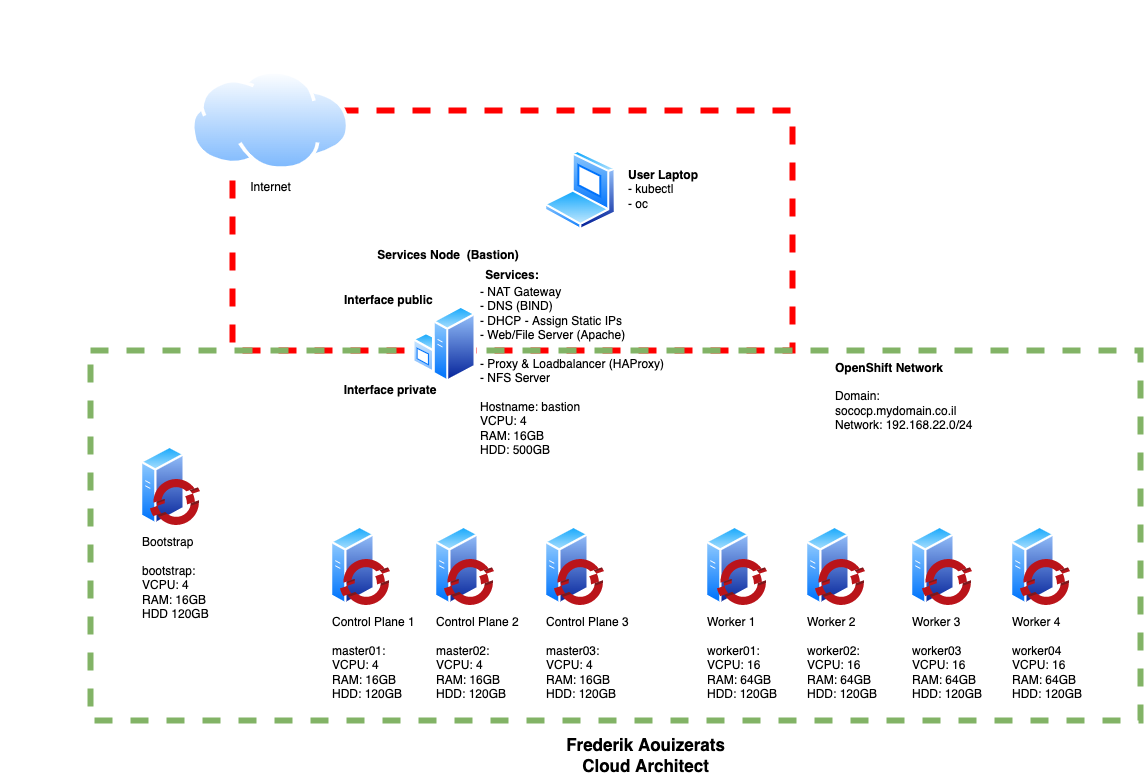

The diagram above was exported from draw.io. Its source (the exported page's mxGraphModel, read from the mxfile embedded in the PNG):
<mxGraphModel dx="1092" dy="800" grid="1" gridSize="10" guides="1" tooltips="1" connect="1" arrows="1" fold="1" page="1" pageScale="1" pageWidth="1654" pageHeight="1169" math="0" shadow="0">
  <root>
    <mxCell id="0" />
    <mxCell id="1" parent="0" />
    <mxCell id="nJnqooiq6-FVW7L4uHwT-16" value="" style="rounded=0;whiteSpace=wrap;html=1;strokeWidth=1;align=left;fillColor=none;strokeColor=none;" parent="1" vertex="1">
      <mxGeometry x="330" y="60" width="1030" height="760" as="geometry" />
    </mxCell>
    <mxCell id="27pfvI13phsAGXSqU3TV-26" value="" style="rounded=0;whiteSpace=wrap;html=1;strokeColor=#FF0000;fillColor=none;strokeWidth=6;dashed=1;" parent="1" vertex="1">
      <mxGeometry x="562" y="170" width="560" height="240" as="geometry" />
    </mxCell>
    <mxCell id="27pfvI13phsAGXSqU3TV-3" value="" style="rounded=0;whiteSpace=wrap;html=1;strokeWidth=6;strokeColor=#82b366;fillColor=none;dashed=1;" parent="1" vertex="1">
      <mxGeometry x="420" y="410" width="1050" height="370" as="geometry" />
    </mxCell>
    <mxCell id="27pfvI13phsAGXSqU3TV-5" value="" style="group" parent="1" vertex="1" connectable="0">
      <mxGeometry x="660" y="585" width="70" height="80" as="geometry" />
    </mxCell>
    <mxCell id="27pfvI13phsAGXSqU3TV-4" value="Control Plane 1&lt;br&gt;&lt;br&gt;master01:&lt;br&gt;&lt;div&gt;VCPU: 4&amp;nbsp;&lt;/div&gt;&lt;div&gt;RAM: 16GB&lt;/div&gt;&lt;div&gt;HDD: 120GB&lt;/div&gt;" style="aspect=fixed;perimeter=ellipsePerimeter;html=1;align=left;shadow=0;dashed=0;spacingTop=3;image;image=img/lib/active_directory/generic_server.svg;" parent="27pfvI13phsAGXSqU3TV-5" vertex="1">
      <mxGeometry width="44.8" height="80" as="geometry" />
    </mxCell>
    <mxCell id="27pfvI13phsAGXSqU3TV-1" value="" style="aspect=fixed;html=1;points=[];align=center;image;fontSize=12;image=img/lib/mscae/OpenShift.svg;" parent="27pfvI13phsAGXSqU3TV-5" vertex="1">
      <mxGeometry x="10" y="34" width="50" height="46" as="geometry" />
    </mxCell>
    <mxCell id="27pfvI13phsAGXSqU3TV-6" value="" style="group" parent="1" vertex="1" connectable="0">
      <mxGeometry x="764" y="585" width="70" height="80" as="geometry" />
    </mxCell>
    <mxCell id="27pfvI13phsAGXSqU3TV-7" value="Control Plane&amp;nbsp;2&lt;br&gt;&lt;br&gt;master02:&lt;br&gt;VCPU: 4&lt;br&gt;RAM: 16GB&lt;br&gt;HDD: 120GB" style="aspect=fixed;perimeter=ellipsePerimeter;html=1;align=left;shadow=0;dashed=0;spacingTop=3;image;image=img/lib/active_directory/generic_server.svg;" parent="27pfvI13phsAGXSqU3TV-6" vertex="1">
      <mxGeometry width="44.8" height="80" as="geometry" />
    </mxCell>
    <mxCell id="27pfvI13phsAGXSqU3TV-8" value="" style="aspect=fixed;html=1;points=[];align=center;image;fontSize=12;image=img/lib/mscae/OpenShift.svg;" parent="27pfvI13phsAGXSqU3TV-6" vertex="1">
      <mxGeometry x="10" y="34" width="50" height="46" as="geometry" />
    </mxCell>
    <mxCell id="27pfvI13phsAGXSqU3TV-9" value="" style="group" parent="1" vertex="1" connectable="0">
      <mxGeometry x="874" y="585" width="70" height="80" as="geometry" />
    </mxCell>
    <mxCell id="27pfvI13phsAGXSqU3TV-10" value="Control Plane&amp;nbsp;3&lt;br&gt;&lt;br&gt;master03:&lt;br&gt;VCPU: 4&lt;br&gt;RAM: 16GB&lt;br&gt;HDD: 120GB" style="aspect=fixed;perimeter=ellipsePerimeter;html=1;align=left;shadow=0;dashed=0;spacingTop=3;image;image=img/lib/active_directory/generic_server.svg;" parent="27pfvI13phsAGXSqU3TV-9" vertex="1">
      <mxGeometry width="44.8" height="80" as="geometry" />
    </mxCell>
    <mxCell id="27pfvI13phsAGXSqU3TV-11" value="" style="aspect=fixed;html=1;points=[];align=center;image;fontSize=12;image=img/lib/mscae/OpenShift.svg;" parent="27pfvI13phsAGXSqU3TV-9" vertex="1">
      <mxGeometry x="10" y="34" width="50" height="46" as="geometry" />
    </mxCell>
    <mxCell id="27pfvI13phsAGXSqU3TV-13" value="" style="group" parent="1" vertex="1" connectable="0">
      <mxGeometry x="1035" y="585" width="70" height="80" as="geometry" />
    </mxCell>
    <mxCell id="27pfvI13phsAGXSqU3TV-14" value="Worker 1&lt;br&gt;&lt;br&gt;worker01:&lt;br&gt;VCPU: 16&lt;br&gt;RAM: 64GB&lt;br&gt;HDD: 120GB" style="aspect=fixed;perimeter=ellipsePerimeter;html=1;align=left;shadow=0;dashed=0;spacingTop=3;image;image=img/lib/active_directory/generic_server.svg;" parent="27pfvI13phsAGXSqU3TV-13" vertex="1">
      <mxGeometry width="44.8" height="80" as="geometry" />
    </mxCell>
    <mxCell id="27pfvI13phsAGXSqU3TV-15" value="" style="aspect=fixed;html=1;points=[];align=center;image;fontSize=12;image=img/lib/mscae/OpenShift.svg;" parent="27pfvI13phsAGXSqU3TV-13" vertex="1">
      <mxGeometry x="12" y="34" width="50" height="46" as="geometry" />
    </mxCell>
    <mxCell id="27pfvI13phsAGXSqU3TV-16" value="" style="group" parent="1" vertex="1" connectable="0">
      <mxGeometry x="1135" y="585" width="70" height="80" as="geometry" />
    </mxCell>
    <mxCell id="27pfvI13phsAGXSqU3TV-17" value="Worker 2&lt;br&gt;&lt;br&gt;worker02:&lt;br&gt;VCPU: 16&lt;br&gt;RAM: 64GB&lt;br&gt;HDD: 120GB" style="aspect=fixed;perimeter=ellipsePerimeter;html=1;align=left;shadow=0;dashed=0;spacingTop=3;image;image=img/lib/active_directory/generic_server.svg;" parent="27pfvI13phsAGXSqU3TV-16" vertex="1">
      <mxGeometry width="44.8" height="80" as="geometry" />
    </mxCell>
    <mxCell id="27pfvI13phsAGXSqU3TV-18" value="" style="aspect=fixed;html=1;points=[];align=center;image;fontSize=12;image=img/lib/mscae/OpenShift.svg;" parent="27pfvI13phsAGXSqU3TV-16" vertex="1">
      <mxGeometry x="10" y="34" width="50" height="46" as="geometry" />
    </mxCell>
    <mxCell id="27pfvI13phsAGXSqU3TV-31" value="" style="group" parent="1" vertex="1" connectable="0">
      <mxGeometry x="470" y="505" width="70" height="80" as="geometry" />
    </mxCell>
    <mxCell id="27pfvI13phsAGXSqU3TV-32" value="Bootstrap&lt;br&gt;&lt;br&gt;bootstrap:&lt;br&gt;VCPU: 4&lt;br&gt;RAM: 16GB&lt;br&gt;HDD 120GB&amp;nbsp;" style="aspect=fixed;perimeter=ellipsePerimeter;html=1;align=left;shadow=0;dashed=0;spacingTop=3;image;image=img/lib/active_directory/generic_server.svg;" parent="27pfvI13phsAGXSqU3TV-31" vertex="1">
      <mxGeometry width="44.8" height="80" as="geometry" />
    </mxCell>
    <mxCell id="27pfvI13phsAGXSqU3TV-33" value="" style="aspect=fixed;html=1;points=[];align=center;image;fontSize=12;image=img/lib/mscae/OpenShift.svg;" parent="27pfvI13phsAGXSqU3TV-31" vertex="1">
      <mxGeometry x="10" y="34" width="50" height="46" as="geometry" />
    </mxCell>
    <mxCell id="27pfvI13phsAGXSqU3TV-35" value="&lt;div style=&quot;text-align: left&quot;&gt;&lt;span&gt;&lt;b&gt;OpenShift Network&lt;/b&gt;&lt;/span&gt;&lt;/div&gt;&lt;br&gt;&lt;div style=&quot;text-align: left&quot;&gt;&lt;span&gt;Domain: sococp.mydomain.co.il&lt;/span&gt;&lt;/div&gt;&lt;div style=&quot;text-align: left&quot;&gt;&lt;span&gt;Network: 192.168.22.0/24&lt;/span&gt;&lt;/div&gt;" style="text;html=1;strokeColor=none;fillColor=none;align=right;verticalAlign=middle;whiteSpace=wrap;rounded=0;dashed=1;" parent="1" vertex="1">
      <mxGeometry x="1165" y="421" width="145" height="70" as="geometry" />
    </mxCell>
    <mxCell id="nJnqooiq6-FVW7L4uHwT-6" value="" style="group" parent="1" vertex="1" connectable="0">
      <mxGeometry x="874" y="190" width="270" height="100" as="geometry" />
    </mxCell>
    <mxCell id="nJnqooiq6-FVW7L4uHwT-1" value="" style="aspect=fixed;perimeter=ellipsePerimeter;html=1;align=center;shadow=0;dashed=0;spacingTop=3;image;image=img/lib/active_directory/laptop_client.svg;" parent="nJnqooiq6-FVW7L4uHwT-6" vertex="1">
      <mxGeometry y="20" width="72" height="80" as="geometry" />
    </mxCell>
    <mxCell id="nJnqooiq6-FVW7L4uHwT-2" value="" style="group" parent="nJnqooiq6-FVW7L4uHwT-6" vertex="1" connectable="0">
      <mxGeometry x="10" width="260" height="97.19999999999999" as="geometry" />
    </mxCell>
    <mxCell id="nJnqooiq6-FVW7L4uHwT-4" value="&lt;b&gt;User Laptop&lt;/b&gt;&lt;br&gt;- kubectl&lt;br&gt;- oc" style="text;html=1;strokeColor=none;align=left;verticalAlign=middle;whiteSpace=wrap;rounded=0;fillColor=#ffffff;" parent="nJnqooiq6-FVW7L4uHwT-2" vertex="1">
      <mxGeometry x="71.65" y="23.6" width="88.35" height="70" as="geometry" />
    </mxCell>
    <mxCell id="nJnqooiq6-FVW7L4uHwT-9" value="Internet" style="aspect=fixed;perimeter=ellipsePerimeter;html=1;align=center;shadow=0;dashed=0;spacingTop=3;image;image=img/lib/active_directory/internet_cloud.svg;" parent="1" vertex="1">
      <mxGeometry x="520.76" y="130" width="158.73" height="100" as="geometry" />
    </mxCell>
    <mxCell id="nJnqooiq6-FVW7L4uHwT-14" value="" style="group" parent="1" vertex="1" connectable="0">
      <mxGeometry x="670" y="295" width="344" height="200" as="geometry" />
    </mxCell>
    <mxCell id="27pfvI13phsAGXSqU3TV-29" value="" style="group" parent="nJnqooiq6-FVW7L4uHwT-14" vertex="1" connectable="0">
      <mxGeometry x="64" y="50" width="280" height="130" as="geometry" />
    </mxCell>
    <mxCell id="27pfvI13phsAGXSqU3TV-22" value="&lt;b style=&quot;text-align: left ; background-color: rgb(248 , 249 , 250)&quot;&gt;&lt;br&gt;&lt;/b&gt;" style="aspect=fixed;perimeter=ellipsePerimeter;html=1;align=center;shadow=0;dashed=0;spacingTop=3;image;image=img/lib/active_directory/windows_server.svg;imageBackground=#ffffff;" parent="27pfvI13phsAGXSqU3TV-29" vertex="1">
      <mxGeometry x="8.350000000000023" y="20" width="63.3" height="77.2" as="geometry" />
    </mxCell>
    <mxCell id="27pfvI13phsAGXSqU3TV-24" value="- NAT Gateway&lt;br&gt;- DNS (BIND)&lt;br&gt;&lt;div&gt;&lt;span&gt;- DHCP - Assign Static IPs&lt;/span&gt;&lt;/div&gt;&lt;div&gt;- Web/File Server (Apache)&lt;/div&gt;&lt;div&gt;&lt;br&gt;&lt;/div&gt;&lt;div&gt;- Proxy &amp;amp; Loadbalancer (HAProxy)&lt;br&gt;&lt;/div&gt;&lt;div&gt;- NFS Server&lt;/div&gt;&lt;div&gt;&lt;br&gt;&lt;/div&gt;&lt;div&gt;Hostname: bastion&lt;/div&gt;&lt;div&gt;VCPU: 4&lt;/div&gt;&lt;div&gt;RAM: 16GB&lt;/div&gt;&lt;div&gt;HDD: 500GB&lt;/div&gt;&lt;div&gt;&lt;br&gt;&lt;/div&gt;&lt;div&gt;&lt;br&gt;&lt;/div&gt;" style="text;html=1;strokeColor=none;align=left;verticalAlign=middle;whiteSpace=wrap;rounded=0;fillColor=none;" parent="27pfvI13phsAGXSqU3TV-29" vertex="1">
      <mxGeometry x="73.65" y="15" width="208.35" height="170" as="geometry" />
    </mxCell>
    <mxCell id="nJnqooiq6-FVW7L4uHwT-7" value="&lt;b&gt;Interface public&lt;/b&gt;&lt;br&gt;" style="text;html=1;strokeColor=none;fillColor=none;align=left;verticalAlign=middle;whiteSpace=wrap;rounded=0;" parent="nJnqooiq6-FVW7L4uHwT-14" vertex="1">
      <mxGeometry x="2" y="30" width="100" height="70" as="geometry" />
    </mxCell>
    <mxCell id="nJnqooiq6-FVW7L4uHwT-8" value="&lt;div style=&quot;text-align: left&quot;&gt;&lt;span&gt;&lt;b&gt;Interface private&lt;/b&gt;&lt;/span&gt;&lt;/div&gt;" style="text;html=1;strokeColor=none;fillColor=none;align=center;verticalAlign=middle;whiteSpace=wrap;rounded=0;" parent="nJnqooiq6-FVW7L4uHwT-14" vertex="1">
      <mxGeometry y="115" width="100" height="80" as="geometry" />
    </mxCell>
    <mxCell id="nJnqooiq6-FVW7L4uHwT-13" value="&lt;b&gt;Services Node&amp;nbsp; (Bastion)&lt;/b&gt;" style="text;html=1;strokeColor=none;fillColor=none;align=center;verticalAlign=middle;whiteSpace=wrap;rounded=0;" parent="nJnqooiq6-FVW7L4uHwT-14" vertex="1">
      <mxGeometry x="30" y="10" width="156" height="20" as="geometry" />
    </mxCell>
    <mxCell id="27pfvI13phsAGXSqU3TV-28" value="&lt;b style=&quot;text-align: left&quot;&gt;Services:&lt;/b&gt;" style="text;html=1;strokeColor=none;fillColor=none;align=center;verticalAlign=middle;whiteSpace=wrap;rounded=0;dashed=1;" parent="nJnqooiq6-FVW7L4uHwT-14" vertex="1">
      <mxGeometry x="137" y="30" width="70" height="20" as="geometry" />
    </mxCell>
    <mxCell id="6WuQQ4e5TFuPTQg1bGWn-1" value="" style="group" parent="1" vertex="1" connectable="0">
      <mxGeometry x="1240" y="585" width="70" height="80" as="geometry" />
    </mxCell>
    <mxCell id="6WuQQ4e5TFuPTQg1bGWn-2" value="Worker 3&lt;br&gt;&lt;br&gt;worker03&lt;br&gt;VCPU: 16&lt;br&gt;RAM: 64GB&lt;br&gt;HDD: 120GB" style="aspect=fixed;perimeter=ellipsePerimeter;html=1;align=left;shadow=0;dashed=0;spacingTop=3;image;image=img/lib/active_directory/generic_server.svg;" parent="6WuQQ4e5TFuPTQg1bGWn-1" vertex="1">
      <mxGeometry width="44.8" height="80" as="geometry" />
    </mxCell>
    <mxCell id="6WuQQ4e5TFuPTQg1bGWn-3" value="" style="aspect=fixed;html=1;points=[];align=center;image;fontSize=12;image=img/lib/mscae/OpenShift.svg;" parent="6WuQQ4e5TFuPTQg1bGWn-1" vertex="1">
      <mxGeometry x="12" y="34" width="50" height="46" as="geometry" />
    </mxCell>
    <mxCell id="6WuQQ4e5TFuPTQg1bGWn-4" value="" style="group" parent="1" vertex="1" connectable="0">
      <mxGeometry x="1340" y="585" width="70" height="80" as="geometry" />
    </mxCell>
    <mxCell id="6WuQQ4e5TFuPTQg1bGWn-5" value="Worker 4&lt;br&gt;&lt;br&gt;worker04&lt;br&gt;VCPU: 16&lt;br&gt;RAM: 64GB&lt;br&gt;HDD: 120GB" style="aspect=fixed;perimeter=ellipsePerimeter;html=1;align=left;shadow=0;dashed=0;spacingTop=3;image;image=img/lib/active_directory/generic_server.svg;" parent="6WuQQ4e5TFuPTQg1bGWn-4" vertex="1">
      <mxGeometry width="44.8" height="80" as="geometry" />
    </mxCell>
    <mxCell id="6WuQQ4e5TFuPTQg1bGWn-6" value="" style="aspect=fixed;html=1;points=[];align=center;image;fontSize=12;image=img/lib/mscae/OpenShift.svg;" parent="6WuQQ4e5TFuPTQg1bGWn-4" vertex="1">
      <mxGeometry x="10" y="34" width="50" height="46" as="geometry" />
    </mxCell>
    <mxCell id="aEq0myPKOSw6_o0NLkdU-2" value="Frederik Aouizerats&lt;br style=&quot;font-size: 17px;&quot;&gt;Cloud Architect" style="text;html=1;align=center;verticalAlign=middle;resizable=0;points=[];autosize=1;strokeColor=none;fillColor=none;fontSize=17;fontStyle=1" parent="1" vertex="1">
      <mxGeometry x="890" y="790" width="170" height="50" as="geometry" />
    </mxCell>
  </root>
</mxGraphModel>